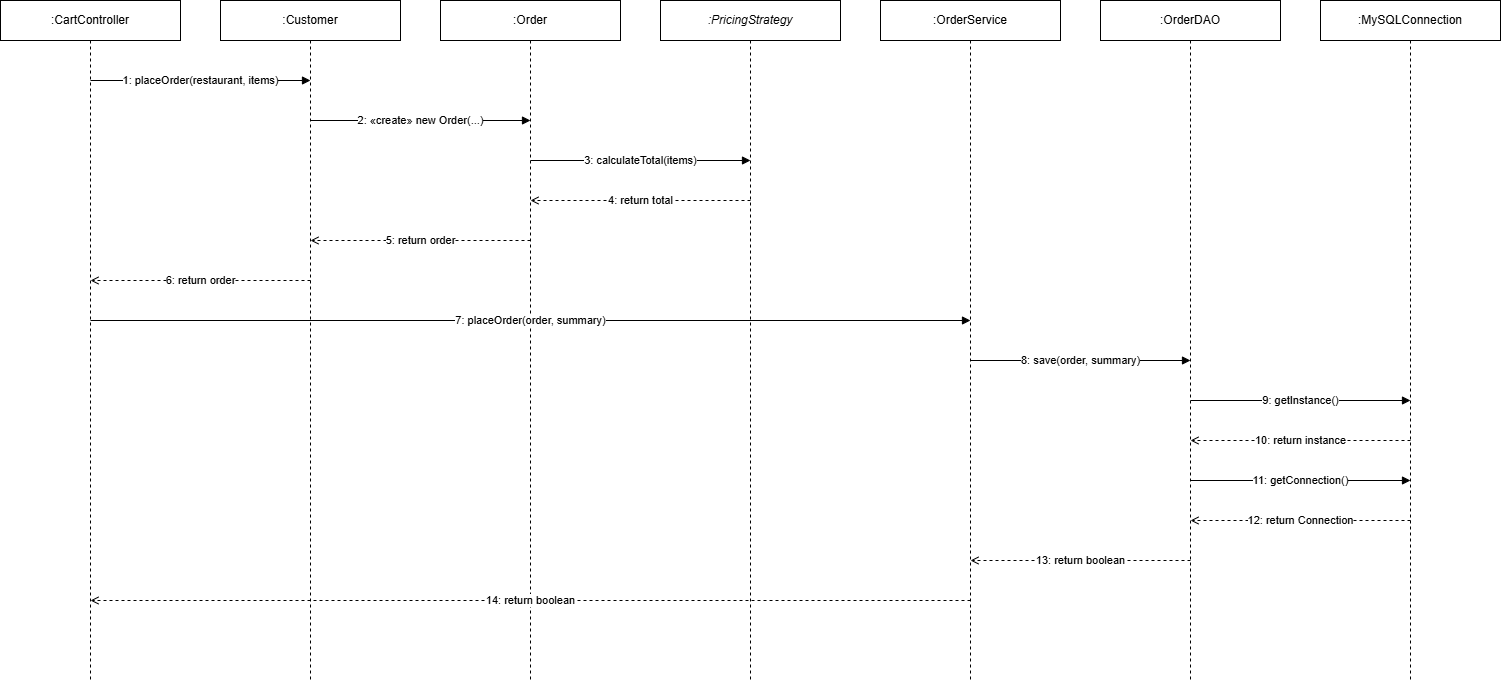

The diagram above was exported from draw.io. Its source (the exported page's mxGraphModel, read from the mxfile embedded in the PNG):
<mxGraphModel dx="1152" dy="1032" grid="1" gridSize="10" guides="1" tooltips="1" connect="1" arrows="1" fold="1" page="1" pageScale="1" pageWidth="1700" pageHeight="800" math="0" shadow="0">
  <root>
    <mxCell id="0" />
    <mxCell id="1" parent="0" />
    <mxCell id="p1" parent="1" style="rounded=0;whiteSpace=wrap;html=1;" value=":CartController" vertex="1">
      <mxGeometry height="40" width="180" x="40" y="20" as="geometry" />
    </mxCell>
    <mxCell id="p2" parent="1" style="rounded=0;whiteSpace=wrap;html=1;" value=":Customer" vertex="1">
      <mxGeometry height="40" width="180" x="260" y="20" as="geometry" />
    </mxCell>
    <mxCell id="p3" parent="1" style="rounded=0;whiteSpace=wrap;html=1;" value=":Order" vertex="1">
      <mxGeometry height="40" width="180" x="480" y="20" as="geometry" />
    </mxCell>
    <mxCell id="p4" parent="1" style="rounded=0;whiteSpace=wrap;html=1;fontStyle=2;" value=":PricingStrategy" vertex="1">
      <mxGeometry height="40" width="180" x="700" y="20" as="geometry" />
    </mxCell>
    <mxCell id="p5" parent="1" style="rounded=0;whiteSpace=wrap;html=1;" value=":OrderService" vertex="1">
      <mxGeometry height="40" width="180" x="920" y="20" as="geometry" />
    </mxCell>
    <mxCell id="p6" parent="1" style="rounded=0;whiteSpace=wrap;html=1;" value=":OrderDAO" vertex="1">
      <mxGeometry height="40" width="180" x="1140" y="20" as="geometry" />
    </mxCell>
    <mxCell id="p7" parent="1" style="rounded=0;whiteSpace=wrap;html=1;" value=":MySQLConnection" vertex="1">
      <mxGeometry height="40" width="180" x="1360" y="20" as="geometry" />
    </mxCell>
    <mxCell id="life1" edge="1" parent="1" style="endArrow=none;dashed=1;html=1;">
      <mxGeometry relative="1" as="geometry">
        <mxPoint x="130" y="60" as="sourcePoint" />
        <mxPoint x="130" y="700" as="targetPoint" />
      </mxGeometry>
    </mxCell>
    <mxCell id="life2" edge="1" parent="1" style="endArrow=none;dashed=1;html=1;">
      <mxGeometry relative="1" as="geometry">
        <mxPoint x="350" y="60" as="sourcePoint" />
        <mxPoint x="350" y="700" as="targetPoint" />
      </mxGeometry>
    </mxCell>
    <mxCell id="life3" edge="1" parent="1" style="endArrow=none;dashed=1;html=1;">
      <mxGeometry relative="1" as="geometry">
        <mxPoint x="570" y="60" as="sourcePoint" />
        <mxPoint x="570" y="700" as="targetPoint" />
      </mxGeometry>
    </mxCell>
    <mxCell id="life4" edge="1" parent="1" style="endArrow=none;dashed=1;html=1;">
      <mxGeometry relative="1" as="geometry">
        <mxPoint x="790" y="60" as="sourcePoint" />
        <mxPoint x="790" y="700" as="targetPoint" />
      </mxGeometry>
    </mxCell>
    <mxCell id="life5" edge="1" parent="1" style="endArrow=none;dashed=1;html=1;">
      <mxGeometry relative="1" as="geometry">
        <mxPoint x="1010" y="60" as="sourcePoint" />
        <mxPoint x="1010" y="700" as="targetPoint" />
      </mxGeometry>
    </mxCell>
    <mxCell id="life6" edge="1" parent="1" style="endArrow=none;dashed=1;html=1;">
      <mxGeometry relative="1" as="geometry">
        <mxPoint x="1230" y="60" as="sourcePoint" />
        <mxPoint x="1230" y="700" as="targetPoint" />
      </mxGeometry>
    </mxCell>
    <mxCell id="life7" edge="1" parent="1" style="endArrow=none;dashed=1;html=1;">
      <mxGeometry relative="1" as="geometry">
        <mxPoint x="1450" y="60" as="sourcePoint" />
        <mxPoint x="1450" y="700" as="targetPoint" />
      </mxGeometry>
    </mxCell>
    <mxCell id="m1" edge="1" parent="1" style="html=1;endArrow=block;endFill=1;fontSize=11;" value="1: placeOrder(restaurant, items)">
      <mxGeometry relative="1" as="geometry">
        <mxPoint x="130" y="100" as="sourcePoint" />
        <mxPoint x="350" y="100" as="targetPoint" />
      </mxGeometry>
    </mxCell>
    <mxCell id="m2" edge="1" parent="1" style="html=1;endArrow=block;endFill=1;fontSize=11;" value="2: «create» new Order(...)">
      <mxGeometry relative="1" as="geometry">
        <mxPoint x="350" y="140" as="sourcePoint" />
        <mxPoint x="570" y="140" as="targetPoint" />
      </mxGeometry>
    </mxCell>
    <mxCell id="m3" edge="1" parent="1" style="html=1;endArrow=block;endFill=1;fontSize=11;" value="3: calculateTotal(items)">
      <mxGeometry relative="1" as="geometry">
        <mxPoint x="570" y="180" as="sourcePoint" />
        <mxPoint x="790" y="180" as="targetPoint" />
      </mxGeometry>
    </mxCell>
    <mxCell id="m4" edge="1" parent="1" style="html=1;endArrow=open;endFill=0;dashed=1;fontSize=11;" value="4: return total">
      <mxGeometry relative="1" as="geometry">
        <mxPoint x="790" y="220" as="sourcePoint" />
        <mxPoint x="570" y="220" as="targetPoint" />
      </mxGeometry>
    </mxCell>
    <mxCell id="m5" edge="1" parent="1" style="html=1;endArrow=open;endFill=0;dashed=1;fontSize=11;" value="5: return order">
      <mxGeometry relative="1" as="geometry">
        <mxPoint x="570" y="260" as="sourcePoint" />
        <mxPoint x="350" y="260" as="targetPoint" />
      </mxGeometry>
    </mxCell>
    <mxCell id="m6" edge="1" parent="1" style="html=1;endArrow=open;endFill=0;dashed=1;fontSize=11;" value="6: return order">
      <mxGeometry relative="1" as="geometry">
        <mxPoint x="350" y="300" as="sourcePoint" />
        <mxPoint x="130" y="300" as="targetPoint" />
      </mxGeometry>
    </mxCell>
    <mxCell id="m7" edge="1" parent="1" style="html=1;endArrow=block;endFill=1;fontSize=11;" value="7: placeOrder(order, summary)">
      <mxGeometry relative="1" as="geometry">
        <mxPoint x="130" y="340" as="sourcePoint" />
        <mxPoint x="1010" y="340" as="targetPoint" />
      </mxGeometry>
    </mxCell>
    <mxCell id="m8" edge="1" parent="1" style="html=1;endArrow=block;endFill=1;fontSize=11;" value="8: save(order, summary)">
      <mxGeometry relative="1" as="geometry">
        <mxPoint x="1010" y="380" as="sourcePoint" />
        <mxPoint x="1230" y="380" as="targetPoint" />
      </mxGeometry>
    </mxCell>
    <mxCell id="m9" edge="1" parent="1" style="html=1;endArrow=block;endFill=1;fontSize=11;" value="9: getInstance()">
      <mxGeometry relative="1" as="geometry">
        <mxPoint x="1230" y="420" as="sourcePoint" />
        <mxPoint x="1450" y="420" as="targetPoint" />
      </mxGeometry>
    </mxCell>
    <mxCell id="m10" edge="1" parent="1" style="html=1;endArrow=open;endFill=0;dashed=1;fontSize=11;" value="10: return instance">
      <mxGeometry relative="1" as="geometry">
        <mxPoint x="1450" y="460" as="sourcePoint" />
        <mxPoint x="1230" y="460" as="targetPoint" />
      </mxGeometry>
    </mxCell>
    <mxCell id="m11" edge="1" parent="1" style="html=1;endArrow=block;endFill=1;fontSize=11;" value="11: getConnection()">
      <mxGeometry relative="1" as="geometry">
        <mxPoint x="1230" y="500" as="sourcePoint" />
        <mxPoint x="1450" y="500" as="targetPoint" />
      </mxGeometry>
    </mxCell>
    <mxCell id="m12" edge="1" parent="1" style="html=1;endArrow=open;endFill=0;dashed=1;fontSize=11;" value="12: return Connection">
      <mxGeometry relative="1" as="geometry">
        <mxPoint x="1450" y="540" as="sourcePoint" />
        <mxPoint x="1230" y="540" as="targetPoint" />
      </mxGeometry>
    </mxCell>
    <mxCell id="m13" edge="1" parent="1" style="html=1;endArrow=open;endFill=0;dashed=1;fontSize=11;" value="13: return boolean">
      <mxGeometry relative="1" as="geometry">
        <mxPoint x="1230" y="580" as="sourcePoint" />
        <mxPoint x="1010" y="580" as="targetPoint" />
      </mxGeometry>
    </mxCell>
    <mxCell id="m14" edge="1" parent="1" style="html=1;endArrow=open;endFill=0;dashed=1;fontSize=11;" value="14: return boolean">
      <mxGeometry relative="1" as="geometry">
        <mxPoint x="1010" y="620" as="sourcePoint" />
        <mxPoint x="130" y="620" as="targetPoint" />
      </mxGeometry>
    </mxCell>
  </root>
</mxGraphModel>